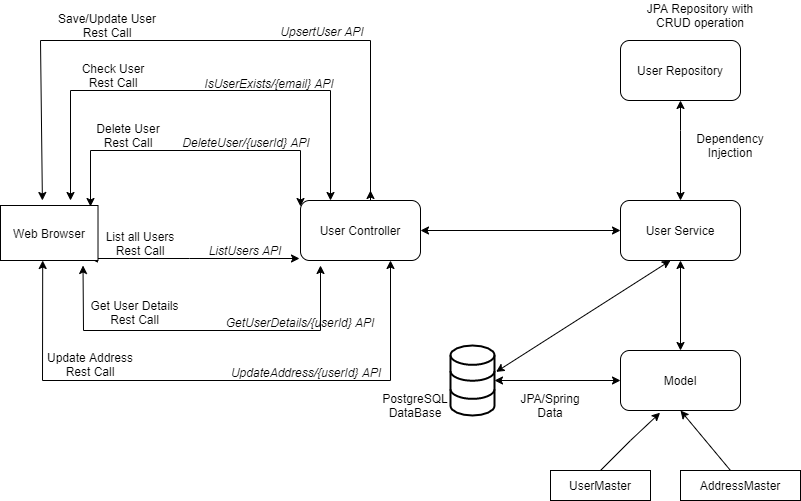

The diagram above was exported from draw.io. Its source (the exported page's mxGraphModel, read from the mxfile embedded in the PNG):
<mxGraphModel dx="1038" dy="1589" grid="1" gridSize="10" guides="1" tooltips="1" connect="1" arrows="1" fold="1" page="1" pageScale="1" pageWidth="850" pageHeight="1100" math="0" shadow="0">
  <root>
    <mxCell id="0" />
    <mxCell id="1" parent="0" />
    <mxCell id="EHb2kaOHfWAJ6LyTfpqU-1" value="" style="sketch=0;pointerEvents=1;shadow=0;dashed=0;html=1;strokeColor=none;aspect=fixed;labelPosition=center;verticalLabelPosition=bottom;verticalAlign=top;align=center;outlineConnect=0;shape=mxgraph.vvd.web_browser;" vertex="1" parent="1">
      <mxGeometry x="40" y="190" width="84.51" height="60" as="geometry" />
    </mxCell>
    <mxCell id="EHb2kaOHfWAJ6LyTfpqU-3" value="User Controller" style="rounded=1;whiteSpace=wrap;html=1;" vertex="1" parent="1">
      <mxGeometry x="340" y="190" width="120" height="60" as="geometry" />
    </mxCell>
    <mxCell id="EHb2kaOHfWAJ6LyTfpqU-4" value="User Service" style="rounded=1;whiteSpace=wrap;html=1;" vertex="1" parent="1">
      <mxGeometry x="660" y="190" width="120" height="60" as="geometry" />
    </mxCell>
    <mxCell id="EHb2kaOHfWAJ6LyTfpqU-5" value="Model" style="rounded=1;whiteSpace=wrap;html=1;" vertex="1" parent="1">
      <mxGeometry x="660" y="340" width="120" height="60" as="geometry" />
    </mxCell>
    <mxCell id="EHb2kaOHfWAJ6LyTfpqU-6" value="UserMaster&lt;br&gt;" style="rounded=0;whiteSpace=wrap;html=1;" vertex="1" parent="1">
      <mxGeometry x="590" y="460" width="100" height="30" as="geometry" />
    </mxCell>
    <mxCell id="EHb2kaOHfWAJ6LyTfpqU-7" value="AddressMaster&lt;br&gt;" style="rounded=0;whiteSpace=wrap;html=1;" vertex="1" parent="1">
      <mxGeometry x="720" y="460" width="120" height="30" as="geometry" />
    </mxCell>
    <mxCell id="EHb2kaOHfWAJ6LyTfpqU-10" value="" style="html=1;verticalLabelPosition=bottom;align=center;verticalAlign=top;strokeWidth=2;shadow=0;dashed=0;shape=mxgraph.ios7.icons.data;" vertex="1" parent="1">
      <mxGeometry x="490" y="335" width="44" height="70" as="geometry" />
    </mxCell>
    <mxCell id="EHb2kaOHfWAJ6LyTfpqU-12" value="PostgreSQL DataBase&lt;br&gt;" style="text;html=1;strokeColor=none;fillColor=none;align=center;verticalAlign=middle;whiteSpace=wrap;rounded=0;" vertex="1" parent="1">
      <mxGeometry x="425" y="380" width="60" height="30" as="geometry" />
    </mxCell>
    <mxCell id="EHb2kaOHfWAJ6LyTfpqU-13" value="User Repository" style="rounded=1;whiteSpace=wrap;html=1;" vertex="1" parent="1">
      <mxGeometry x="660" y="30" width="120" height="60" as="geometry" />
    </mxCell>
    <mxCell id="EHb2kaOHfWAJ6LyTfpqU-14" value="JPA Repository with CRUD operation&lt;br&gt;" style="text;html=1;strokeColor=none;fillColor=none;align=center;verticalAlign=middle;whiteSpace=wrap;rounded=0;" vertex="1" parent="1">
      <mxGeometry x="680" y="-10" width="120" height="30" as="geometry" />
    </mxCell>
    <mxCell id="EHb2kaOHfWAJ6LyTfpqU-15" value="" style="endArrow=classic;startArrow=classic;html=1;rounded=0;entryX=0;entryY=0.5;entryDx=0;entryDy=0;exitX=1;exitY=0.5;exitDx=0;exitDy=0;" edge="1" parent="1" source="EHb2kaOHfWAJ6LyTfpqU-3" target="EHb2kaOHfWAJ6LyTfpqU-4">
      <mxGeometry width="50" height="50" relative="1" as="geometry">
        <mxPoint x="440" y="190" as="sourcePoint" />
        <mxPoint x="560" y="80" as="targetPoint" />
      </mxGeometry>
    </mxCell>
    <mxCell id="EHb2kaOHfWAJ6LyTfpqU-16" value="" style="endArrow=classic;startArrow=classic;html=1;rounded=0;exitX=0.5;exitY=0;exitDx=0;exitDy=0;" edge="1" parent="1" source="EHb2kaOHfWAJ6LyTfpqU-5">
      <mxGeometry width="50" height="50" relative="1" as="geometry">
        <mxPoint x="670" y="300" as="sourcePoint" />
        <mxPoint x="720" y="250" as="targetPoint" />
      </mxGeometry>
    </mxCell>
    <mxCell id="EHb2kaOHfWAJ6LyTfpqU-17" value="" style="endArrow=classic;startArrow=classic;html=1;rounded=0;entryX=0;entryY=0.5;entryDx=0;entryDy=0;" edge="1" parent="1" target="EHb2kaOHfWAJ6LyTfpqU-5">
      <mxGeometry width="50" height="50" relative="1" as="geometry">
        <mxPoint x="534" y="370" as="sourcePoint" />
        <mxPoint x="650" y="370" as="targetPoint" />
      </mxGeometry>
    </mxCell>
    <mxCell id="EHb2kaOHfWAJ6LyTfpqU-18" value="JPA/Spring Data" style="text;html=1;strokeColor=none;fillColor=none;align=center;verticalAlign=middle;whiteSpace=wrap;rounded=0;" vertex="1" parent="1">
      <mxGeometry x="560" y="380" width="60" height="30" as="geometry" />
    </mxCell>
    <mxCell id="EHb2kaOHfWAJ6LyTfpqU-20" value="" style="endArrow=classic;html=1;rounded=0;entryX=0.33;entryY=1.037;entryDx=0;entryDy=0;entryPerimeter=0;" edge="1" parent="1" target="EHb2kaOHfWAJ6LyTfpqU-5">
      <mxGeometry width="50" height="50" relative="1" as="geometry">
        <mxPoint x="640" y="460" as="sourcePoint" />
        <mxPoint x="690" y="410" as="targetPoint" />
        <Array as="points">
          <mxPoint x="670" y="430" />
        </Array>
      </mxGeometry>
    </mxCell>
    <mxCell id="EHb2kaOHfWAJ6LyTfpqU-21" value="" style="endArrow=classic;html=1;rounded=0;entryX=0.5;entryY=1;entryDx=0;entryDy=0;" edge="1" parent="1" target="EHb2kaOHfWAJ6LyTfpqU-5">
      <mxGeometry width="50" height="50" relative="1" as="geometry">
        <mxPoint x="770" y="460" as="sourcePoint" />
        <mxPoint x="820" y="410" as="targetPoint" />
      </mxGeometry>
    </mxCell>
    <mxCell id="EHb2kaOHfWAJ6LyTfpqU-22" value="" style="endArrow=classic;startArrow=classic;html=1;rounded=0;exitX=1.036;exitY=0.377;exitDx=0;exitDy=0;exitPerimeter=0;" edge="1" parent="1" source="EHb2kaOHfWAJ6LyTfpqU-10">
      <mxGeometry width="50" height="50" relative="1" as="geometry">
        <mxPoint x="660" y="300" as="sourcePoint" />
        <mxPoint x="710" y="250" as="targetPoint" />
      </mxGeometry>
    </mxCell>
    <mxCell id="EHb2kaOHfWAJ6LyTfpqU-24" value="" style="endArrow=classic;startArrow=classic;html=1;rounded=0;entryX=0.5;entryY=1;entryDx=0;entryDy=0;exitX=0.5;exitY=0;exitDx=0;exitDy=0;" edge="1" parent="1" source="EHb2kaOHfWAJ6LyTfpqU-4" target="EHb2kaOHfWAJ6LyTfpqU-13">
      <mxGeometry width="50" height="50" relative="1" as="geometry">
        <mxPoint x="690" y="190" as="sourcePoint" />
        <mxPoint x="740" y="140" as="targetPoint" />
        <Array as="points">
          <mxPoint x="720" y="120" />
        </Array>
      </mxGeometry>
    </mxCell>
    <mxCell id="EHb2kaOHfWAJ6LyTfpqU-25" value="Dependency Injection&lt;br&gt;" style="text;html=1;strokeColor=none;fillColor=none;align=center;verticalAlign=middle;whiteSpace=wrap;rounded=0;" vertex="1" parent="1">
      <mxGeometry x="730" y="120" width="80" height="30" as="geometry" />
    </mxCell>
    <mxCell id="EHb2kaOHfWAJ6LyTfpqU-26" value="" style="endArrow=classic;startArrow=classic;html=1;rounded=0;" edge="1" parent="1" source="EHb2kaOHfWAJ6LyTfpqU-1">
      <mxGeometry width="50" height="50" relative="1" as="geometry">
        <mxPoint x="174.51" y="210" as="sourcePoint" />
        <mxPoint x="410" y="180" as="targetPoint" />
        <Array as="points">
          <mxPoint x="80" y="30" />
          <mxPoint x="410" y="30" />
          <mxPoint x="410" y="190" />
        </Array>
      </mxGeometry>
    </mxCell>
    <mxCell id="EHb2kaOHfWAJ6LyTfpqU-27" value="Save/Update User Rest Call" style="text;html=1;strokeColor=none;fillColor=none;align=center;verticalAlign=middle;whiteSpace=wrap;rounded=0;" vertex="1" parent="1">
      <mxGeometry x="86.50999999999999" width="120" height="30" as="geometry" />
    </mxCell>
    <mxCell id="EHb2kaOHfWAJ6LyTfpqU-29" value="" style="endArrow=classic;startArrow=classic;html=1;rounded=0;" edge="1" parent="1" source="EHb2kaOHfWAJ6LyTfpqU-1">
      <mxGeometry width="50" height="50" relative="1" as="geometry">
        <mxPoint x="91.8989473684212" y="200" as="sourcePoint" />
        <mxPoint x="370" y="190" as="targetPoint" />
        <Array as="points">
          <mxPoint x="110" y="190" />
          <mxPoint x="110" y="80" />
          <mxPoint x="370" y="80" />
          <mxPoint x="370" y="190" />
        </Array>
      </mxGeometry>
    </mxCell>
    <mxCell id="EHb2kaOHfWAJ6LyTfpqU-30" value="&lt;i&gt;UpsertUser API&lt;/i&gt;" style="text;html=1;strokeColor=none;fillColor=none;align=center;verticalAlign=middle;whiteSpace=wrap;rounded=0;" vertex="1" parent="1">
      <mxGeometry x="312" y="6" width="100" height="30" as="geometry" />
    </mxCell>
    <mxCell id="EHb2kaOHfWAJ6LyTfpqU-31" value="Check User Rest Call&lt;br&gt;" style="text;html=1;strokeColor=none;fillColor=none;align=center;verticalAlign=middle;whiteSpace=wrap;rounded=0;" vertex="1" parent="1">
      <mxGeometry x="117.51" y="50" width="70" height="30" as="geometry" />
    </mxCell>
    <mxCell id="EHb2kaOHfWAJ6LyTfpqU-33" value="&lt;i&gt;IsUserExists/{email} API&lt;br&gt;&lt;br&gt;&lt;/i&gt;" style="text;html=1;strokeColor=none;fillColor=none;align=center;verticalAlign=middle;whiteSpace=wrap;rounded=0;" vertex="1" parent="1">
      <mxGeometry x="233.51" y="65" width="150" height="30" as="geometry" />
    </mxCell>
    <mxCell id="EHb2kaOHfWAJ6LyTfpqU-34" value="" style="endArrow=classic;startArrow=classic;html=1;rounded=0;" edge="1" parent="1">
      <mxGeometry width="50" height="50" relative="1" as="geometry">
        <mxPoint x="130" y="196" as="sourcePoint" />
        <mxPoint x="340" y="196" as="targetPoint" />
        <Array as="points">
          <mxPoint x="130" y="140" />
          <mxPoint x="340" y="140" />
          <mxPoint x="340" y="196" />
        </Array>
      </mxGeometry>
    </mxCell>
    <mxCell id="EHb2kaOHfWAJ6LyTfpqU-35" value="Delete User Rest Call&lt;br&gt;" style="text;html=1;strokeColor=none;fillColor=none;align=center;verticalAlign=middle;whiteSpace=wrap;rounded=0;" vertex="1" parent="1">
      <mxGeometry x="127.50999999999999" y="110" width="80.49" height="30" as="geometry" />
    </mxCell>
    <mxCell id="EHb2kaOHfWAJ6LyTfpqU-37" value="&lt;i&gt;DeleteUser/{userId} API&lt;/i&gt;" style="text;html=1;strokeColor=none;fillColor=none;align=center;verticalAlign=middle;whiteSpace=wrap;rounded=0;" vertex="1" parent="1">
      <mxGeometry x="215.75" y="117" width="140" height="30" as="geometry" />
    </mxCell>
    <mxCell id="EHb2kaOHfWAJ6LyTfpqU-39" value="" style="endArrow=classic;startArrow=classic;html=1;rounded=0;entryX=1;entryY=1;entryDx=0;entryDy=0;" edge="1" parent="1">
      <mxGeometry width="50" height="50" relative="1" as="geometry">
        <mxPoint x="360" y="255" as="sourcePoint" />
        <mxPoint x="122.50999999999999" y="255" as="targetPoint" />
        <Array as="points">
          <mxPoint x="360" y="320" />
          <mxPoint x="123" y="320" />
        </Array>
      </mxGeometry>
    </mxCell>
    <mxCell id="EHb2kaOHfWAJ6LyTfpqU-40" value="Get User Details Rest Call" style="text;html=1;strokeColor=none;fillColor=none;align=center;verticalAlign=middle;whiteSpace=wrap;rounded=0;" vertex="1" parent="1">
      <mxGeometry x="126.50999999999999" y="287" width="95.49" height="30" as="geometry" />
    </mxCell>
    <mxCell id="EHb2kaOHfWAJ6LyTfpqU-42" value="&lt;i&gt;GetUserDetails/{userId} API&lt;/i&gt;" style="text;html=1;strokeColor=none;fillColor=none;align=center;verticalAlign=middle;whiteSpace=wrap;rounded=0;" vertex="1" parent="1">
      <mxGeometry x="255" y="297" width="170" height="30" as="geometry" />
    </mxCell>
    <mxCell id="EHb2kaOHfWAJ6LyTfpqU-43" value="" style="endArrow=classic;startArrow=classic;html=1;rounded=0;exitX=0.75;exitY=1;exitDx=0;exitDy=0;" edge="1" parent="1" source="EHb2kaOHfWAJ6LyTfpqU-3" target="EHb2kaOHfWAJ6LyTfpqU-1">
      <mxGeometry width="50" height="50" relative="1" as="geometry">
        <mxPoint x="340" y="270" as="sourcePoint" />
        <mxPoint x="104.50999999999999" y="250" as="targetPoint" />
        <Array as="points">
          <mxPoint x="430" y="370" />
          <mxPoint x="82" y="370" />
        </Array>
      </mxGeometry>
    </mxCell>
    <mxCell id="EHb2kaOHfWAJ6LyTfpqU-44" value="Update Address Rest Call" style="text;html=1;strokeColor=none;fillColor=none;align=center;verticalAlign=middle;whiteSpace=wrap;rounded=0;" vertex="1" parent="1">
      <mxGeometry x="74.51" y="339" width="110" height="30" as="geometry" />
    </mxCell>
    <mxCell id="EHb2kaOHfWAJ6LyTfpqU-46" value="&lt;i&gt;UpdateAddress/{userId} API&lt;/i&gt;" style="text;html=1;strokeColor=none;fillColor=none;align=center;verticalAlign=middle;whiteSpace=wrap;rounded=0;" vertex="1" parent="1">
      <mxGeometry x="266" y="347" width="160" height="30" as="geometry" />
    </mxCell>
    <mxCell id="EHb2kaOHfWAJ6LyTfpqU-47" value="" style="endArrow=classic;startArrow=classic;html=1;rounded=0;" edge="1" parent="1">
      <mxGeometry width="50" height="50" relative="1" as="geometry">
        <mxPoint x="129" y="248" as="sourcePoint" />
        <mxPoint x="339" y="248" as="targetPoint" />
        <Array as="points">
          <mxPoint x="229" y="248" />
          <mxPoint x="339" y="248" />
        </Array>
      </mxGeometry>
    </mxCell>
    <mxCell id="EHb2kaOHfWAJ6LyTfpqU-48" value="List all Users Rest Call" style="text;html=1;strokeColor=none;fillColor=none;align=center;verticalAlign=middle;whiteSpace=wrap;rounded=0;" vertex="1" parent="1">
      <mxGeometry x="134.51" y="218" width="90.24" height="30" as="geometry" />
    </mxCell>
    <mxCell id="EHb2kaOHfWAJ6LyTfpqU-49" value="&lt;i&gt;ListUsers API&lt;/i&gt;" style="text;html=1;strokeColor=none;fillColor=none;align=center;verticalAlign=middle;whiteSpace=wrap;rounded=0;" vertex="1" parent="1">
      <mxGeometry x="244.51" y="225" width="80" height="30" as="geometry" />
    </mxCell>
    <mxCell id="EHb2kaOHfWAJ6LyTfpqU-50" value="Web Browser" style="rounded=0;whiteSpace=wrap;html=1;sketch=0;" vertex="1" parent="1">
      <mxGeometry x="40" y="195" width="97.51" height="55" as="geometry" />
    </mxCell>
  </root>
</mxGraphModel>